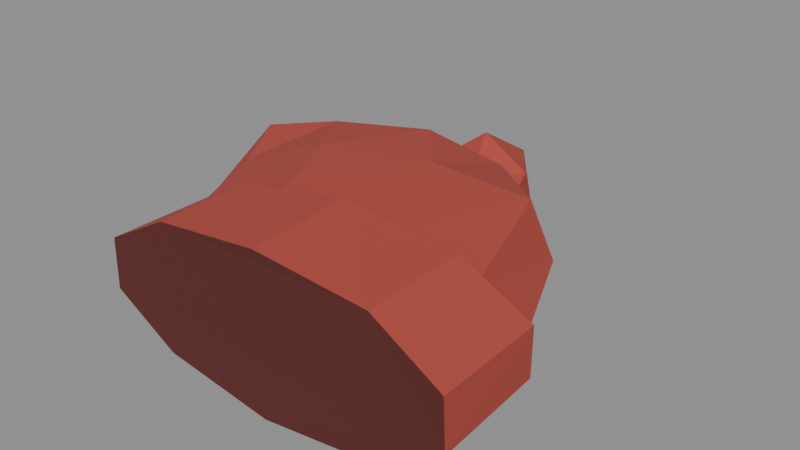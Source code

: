 # Source: beanie_dropped_v1.blend  (saved by Blender 5.2.45; exported with 4.5.12 LTS)
import bpy
from mathutils import Matrix  # noqa: F401  (used for matrix-valued properties, if any)

bpy.ops.wm.read_factory_settings(use_empty=True)
scene = bpy.context.scene
scene.name = 'Scene'

# ---- materials (node trees are filled in below, after node groups)
mat_beanie_red = bpy.data.materials.new('Beanie_Red')
mat_beanie_red.diffuse_color = (0.4125, 0.05951, 0.04374, 1.0)
mat_beanie_inside = bpy.data.materials.new('Beanie_Inside')
mat_beanie_inside.diffuse_color = (0.1119, 0.01938, 0.016, 1.0)

# ---- material node trees
mat_beanie_red.use_nodes = True; mat_beanie_red.node_tree.nodes.clear()
_N = mat_beanie_red.node_tree.nodes; _L = mat_beanie_red.node_tree.links
n0 = _N.new('ShaderNodeBsdfPrincipled'); n0.name = 'Principled BSDF'; n0.location = (-200, 100)
n0.inputs[0].default_value = (0.4125, 0.05951, 0.04374, 1.0)
n0.inputs[2].default_value = 0.9
n0.inputs[10].default_value = 0.005
n1 = _N.new('ShaderNodeOutputMaterial'); n1.name = 'Material Output'; n1.location = (200, 100)
_L.new(n0.outputs[0], n1.inputs[0])
n1.is_active_output = True
mat_beanie_inside.use_nodes = True; mat_beanie_inside.node_tree.nodes.clear()
_N = mat_beanie_inside.node_tree.nodes; _L = mat_beanie_inside.node_tree.links
n0 = _N.new('ShaderNodeBsdfPrincipled'); n0.name = 'Principled BSDF'; n0.location = (-200, 100)
n0.inputs[0].default_value = (0.1119, 0.01938, 0.016, 1.0)
n0.inputs[2].default_value = 0.95
n0.inputs[10].default_value = 0.005
n1 = _N.new('ShaderNodeOutputMaterial'); n1.name = 'Material Output'; n1.location = (200, 100)
_L.new(n0.outputs[0], n1.inputs[0])
n1.is_active_output = True

# ---- meshes
me_beanie_brim = bpy.data.meshes.new('Beanie_Brim')
me_beanie_brim.from_pydata([(0.02307, -0.1368, 0.09937), (0.02189, -0.07175, 0.1016), (-0.04647, -0.1357, 0.09089), (-0.04904, -0.0757, 0.09101), (-0.08958, -0.1353, 0.06707), (-0.09158, -0.07838, 0.0655), (-0.08942, -0.136, 0.03554), (-0.09273, -0.07914, 0.035), (-0.04645, -0.1367, 0.01131), (-0.04922, -0.07515, 0.009558), (0.0237, -0.136, 0.0), (0.02153, -0.07141, 0.0005607), (0.095, -0.1353, 0.00865), (0.09095, -0.06571, 0.01031), (0.1383, -0.135, 0.03477), (0.1349, -0.06293, 0.03613), (0.1379, -0.1363, 0.06758), (0.1354, -0.06327, 0.06696), (0.09434, -0.1352, 0.09257), (0.09196, -0.06624, 0.09121)], [], [(0, 1, 3, 2), (2, 3, 5, 4), (4, 5, 7, 6), (6, 7, 9, 8), (8, 9, 11, 10), (10, 11, 13, 12), (12, 13, 15, 14), (14, 15, 17, 16), (3, 1, 19, 17, 15, 13, 11, 9, 7, 5), (16, 17, 19, 18), (18, 19, 1, 0), (0, 2, 4, 6, 8, 10, 12, 14, 16, 18)])
me_beanie_brim.polygons.foreach_set('material_index', [0, 0, 0, 0, 0, 0, 0, 0, 0, 0, 0, 1])
_uv = me_beanie_brim.uv_layers.new(name='UVMap')
_uv.uv.foreach_set('vector', [1.0, 0.5, 1.0, 1.0, 0.9, 1.0, 0.9, 0.5, 0.9, 0.5, 0.9, 1.0, 0.8, 1.0, 0.8, 0.5, 0.8, 0.5, 0.8, 1.0, 0.7, 1.0, 0.7, 0.5, 0.7, 0.5, 0.7, 1.0, 0.6, 1.0, 0.6, 0.5, 0.6, 0.5, 0.6, 1.0, 0.5, 1.0, 0.5, 0.5, 0.5, 0.5, 0.5, 1.0, 0.4, 1.0, 0.4, 0.5, 0.4, 0.5, 0.4, 1.0, 0.3, 1.0, 0.3, 0.5, 0.3, 0.5, 0.3, 1.0, 0.2, 1.0, 0.2, 0.5, 0.3911, 0.4442, 0.25, 0.49, 0.1089, 0.4442, 0.02175, 0.3242, 0.02175, 0.1758, 0.1089, 0.05584, 0.25, 0.01, 0.3911, 0.05584, 0.4783, 0.1758, 0.4783, 0.3242, 0.2, 0.5, 0.2, 1.0, 0.1, 1.0, 0.1, 0.5, 0.1, 0.5, 0.1, 1.0, -7.451e-08, 1.0, -7.451e-08, 0.5, 0.75, 0.49, 0.8911, 0.4442, 0.9783, 0.3242, 0.9783, 0.1758, 0.8911, 0.05584, 0.75, 0.01, 0.6089, 0.05584, 0.5217, 0.1758, 0.5217, 0.3242, 0.6089, 0.4442])
me_beanie_brim.materials.append(mat_beanie_red)
me_beanie_brim.materials.append(mat_beanie_inside)
me_beanie_brim.update()
me_beanie_body = bpy.data.meshes.new('Beanie_Body')
me_beanie_body.from_pydata([(-0.09163, -0.09108, 0.05355), (-0.07284, -0.08688, 0.07494), (-0.01444, -0.08473, 0.09618), (0.05216, -0.07307, 0.0934), (0.1045, -0.06676, 0.08017), (0.1306, -0.06587, 0.05069), (0.1078, -0.07057, 0.01823), (0.05107, -0.07267, 0.003824), (-0.01664, -0.08123, 0.007434), (-0.07355, -0.08946, 0.02414), (-0.1207, -0.03453, 0.05063), (-0.09849, -0.02651, 0.07462), (-0.04554, -0.01448, 0.09547), (0.0183, 0.006708, 0.09394), (0.07462, 0.02318, 0.08224), (0.09165, 0.02311, 0.04944), (0.06942, 0.02093, 0.02629), (0.02108, 0.006693, 0.009274), (-0.04699, -0.01422, 0.005597), (-0.1001, -0.02839, 0.02315), (-0.1383, 0.00359, 0.04919), (-0.1193, 0.01265, 0.07954), (-0.0783, 0.03162, 0.08666), (-0.02074, 0.0532, 0.08917), (0.02208, 0.07043, 0.07136), (0.03819, 0.07781, 0.05021), (0.02073, 0.0728, 0.02638), (-0.02103, 0.05255, 0.0155), (-0.07597, 0.02987, 0.01299), (-0.1191, 0.01222, 0.02579), (-0.1216, 0.03513, 0.05346), (-0.1104, 0.03994, 0.0708), (-0.08375, 0.05014, 0.07621), (-0.05131, 0.07141, 0.07312), (-0.02615, 0.0827, 0.06929), (-0.0154, 0.08458, 0.05264), (-0.02348, 0.08147, 0.03476), (-0.05309, 0.06967, 0.02789), (-0.08551, 0.04945, 0.0289), (-0.1129, 0.04348, 0.03598), (-0.07634, 0.06498, 0.05079), (0.01759, -0.07694, 0.05047)], [], [(0, 1, 11, 10), (1, 2, 12, 11), (2, 3, 13, 12), (3, 4, 14, 13), (4, 5, 15, 14), (5, 6, 16, 15), (6, 7, 17, 16), (7, 8, 18, 17), (8, 9, 19, 18), (9, 0, 10, 19), (10, 11, 21, 20), (11, 12, 22, 21), (12, 13, 23, 22), (13, 14, 24, 23), (14, 15, 25, 24), (15, 16, 26, 25), (16, 17, 27, 26), (17, 18, 28, 27), (18, 19, 29, 28), (19, 10, 20, 29), (20, 21, 31, 30), (21, 22, 32, 31), (22, 23, 33, 32), (23, 24, 34, 33), (24, 25, 35, 34), (25, 26, 36, 35), (26, 27, 37, 36), (27, 28, 38, 37), (28, 29, 39, 38), (29, 20, 30, 39), (30, 31, 40), (1, 0, 41), (31, 32, 40), (2, 1, 41), (32, 33, 40), (3, 2, 41), (33, 34, 40), (4, 3, 41), (34, 35, 40), (5, 4, 41), (35, 36, 40), (6, 5, 41), (36, 37, 40), (7, 6, 41), (37, 38, 40), (8, 7, 41), (38, 39, 40), (9, 8, 41), (39, 30, 40), (0, 9, 41)])
me_beanie_body.materials.append(mat_beanie_red)
me_beanie_body.update()
me_beanie_pompom = bpy.data.meshes.new('Beanie_Pompom')
me_beanie_pompom.from_pydata([(-0.0154, 0.1062, 0.0), (0.01065, 0.08726, 0.0199), (-0.02535, 0.07556, 0.0199), (-0.0476, 0.1062, 0.0199), (-0.02535, 0.1368, 0.0199), (0.01065, 0.1251, 0.0199), (-0.005447, 0.07556, 0.0521), (-0.04145, 0.08726, 0.0521), (-0.04145, 0.1251, 0.0521), (-0.005447, 0.1368, 0.0521), (0.0168, 0.1062, 0.0521), (-0.0154, 0.1062, 0.072)], [], [(0, 1, 2), (1, 0, 5), (0, 2, 3), (0, 3, 4), (0, 4, 5), (1, 5, 10), (2, 1, 6), (3, 2, 7), (4, 3, 8), (5, 4, 9), (1, 10, 6), (2, 6, 7), (3, 7, 8), (4, 8, 9), (5, 9, 10), (6, 10, 11), (7, 6, 11), (8, 7, 11), (9, 8, 11), (10, 9, 11)])
_uv = me_beanie_pompom.uv_layers.new(name='UVMap')
_uv.uv.foreach_set('vector', [0.1818, 0.0, 0.2727, 0.1575, 0.09091, 0.1575, 0.2727, 0.1575, 0.3636, 0.0, 0.4545, 0.1575, 0.9091, 0.0, 1.0, 0.1575, 0.8182, 0.1575, 0.7273, 0.0, 0.8182, 0.1575, 0.6364, 0.1575, 0.5455, 0.0, 0.6364, 0.1575, 0.4545, 0.1575, 0.2727, 0.1575, 0.4545, 0.1575, 0.3636, 0.3149, 0.09091, 0.1575, 0.2727, 0.1575, 0.1818, 0.3149, 0.8182, 0.1575, 1.0, 0.1575, 0.9091, 0.3149, 0.6364, 0.1575, 0.8182, 0.1575, 0.7273, 0.3149, 0.4545, 0.1575, 0.6364, 0.1575, 0.5455, 0.3149, 0.2727, 0.1575, 0.3636, 0.3149, 0.1818, 0.3149, 0.09091, 0.1575, 0.1818, 0.3149, 0.0, 0.3149, 0.8182, 0.1575, 0.9091, 0.3149, 0.7273, 0.3149, 0.6364, 0.1575, 0.7273, 0.3149, 0.5455, 0.3149, 0.4545, 0.1575, 0.5455, 0.3149, 0.3636, 0.3149, 0.1818, 0.3149, 0.3636, 0.3149, 0.2727, 0.4724, 0.0, 0.3149, 0.1818, 0.3149, 0.09091, 0.4724, 0.7273, 0.3149, 0.9091, 0.3149, 0.8182, 0.4724, 0.5455, 0.3149, 0.7273, 0.3149, 0.6364, 0.4724, 0.3636, 0.3149, 0.5455, 0.3149, 0.4545, 0.4724])
me_beanie_pompom.materials.append(mat_beanie_red)
me_beanie_pompom.update()

# ---- objects
ob_beanie_brim = bpy.data.objects.new('Beanie_Brim', me_beanie_brim)
ob_beanie_body = bpy.data.objects.new('Beanie_Body', me_beanie_body)
ob_beanie_pompom = bpy.data.objects.new('Beanie_Pompom', me_beanie_pompom)

# ---- transforms, parenting, visibility, modifiers, constraints
ob_beanie_brim.location = (0.0, 0.0, 0.0)
ob_beanie_body.location = (0.0, 0.0, 0.0)
ob_beanie_pompom.location = (0.0, 0.0, 0.0)

# ---- collection membership
scene.collection.objects.link(ob_beanie_brim)
scene.collection.objects.link(ob_beanie_body)
scene.collection.objects.link(ob_beanie_pompom)

# ---- scene / render settings (as saved in the file)
scene.frame_start = 1; scene.frame_end = 250; scene.frame_set(1)
scene.render.engine = 'BLENDER_EEVEE_NEXT'
scene.render.bake_bias = 0.0
scene.render.bake_samples = 0
scene.render.compositor_device = 'GPU'
scene.eevee.use_volume_custom_range = False
scene.eevee.fast_gi_thickness_near = 0.1
scene.eevee.fast_gi_thickness_far = 0.0
scene.eevee.ray_tracing_options.screen_trace_thickness = 0.1
bpy.context.view_layer.update()

# ---- added for rendering (the .blend has no active camera and no usable light): camera, sun + grey world if the file has none
cam_auto = bpy.data.cameras.new('AutoCamera')
cam_auto.lens = 50.0
cam_auto.sensor_width = 36.0
cam_auto.clip_end = 1000.0
ob_auto_camera = bpy.data.objects.new('AutoCamera', cam_auto)
scene.collection.objects.link(ob_auto_camera)
ob_auto_camera.location = (0.372093, -0.446512, 0.348486)
ob_auto_camera.rotation_euler = (1.09748, -7.21219e-08, 0.694738)
scene.camera = ob_auto_camera
light_auto_sun = bpy.data.lights.new('AutoSun', 'SUN')
light_auto_sun.energy = 3.0
light_auto_sun.angle = 0.0523599
ob_auto_sun = bpy.data.objects.new('AutoSun', light_auto_sun)
scene.collection.objects.link(ob_auto_sun)
ob_auto_sun.rotation_euler = (0.872665, 0.174533, 0.523599)
if scene.world is None:
    world_auto = bpy.data.worlds.new('AutoWorld')
    world_auto.color = (0.3, 0.3, 0.3)
    scene.world = world_auto
bpy.context.view_layer.update()
